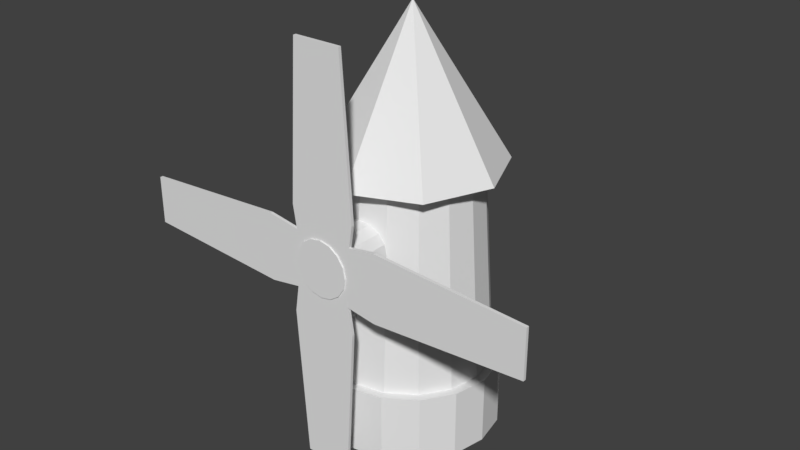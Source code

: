 # Source: moulin.blend  (saved by Blender 2.78.0; exported with 4.5.12 LTS)
import bpy
from mathutils import Matrix  # noqa: F401  (used for matrix-valued properties, if any)

bpy.ops.wm.read_factory_settings(use_empty=True)
scene = bpy.context.scene
scene.name = 'Scene'

# ---- collections
col_collection_1 = bpy.data.collections.new('Collection 1'); scene.collection.children.link(col_collection_1)

# ---- world
world_world = bpy.data.worlds.new('World'); scene.world = world_world
world_world.color = (0.05088, 0.05088, 0.05088)
world_world.use_sun_shadow = False
world_world.sun_shadow_jitter_overblur = 0.0
world_world.cycles.sampling_method = 'MANUAL'

# ---- meshes
me_plane_006 = bpy.data.meshes.new('Plane.006')
me_plane_006.from_pydata([(-1.0, -0.798, 0.0), (1.0, -1.117, 0.0), (-1.0, 0.798, 0.0), (1.0, 1.117, 0.0), (6.0, -0.798, 0.0), (6.0, 0.798, 0.0), (-1.0, -0.798, 0.1), (1.0, -1.117, 0.1), (-1.0, 0.798, 0.1), (1.0, 1.117, 0.1), (6.0, -0.798, 0.1), (6.0, 0.798, 0.1)], [], [(2, 1, 0), (5, 1, 3), (7, 8, 6), (7, 11, 9), (4, 7, 1), (2, 9, 3), (1, 6, 0), (3, 11, 5), (5, 10, 4), (0, 8, 2), (2, 3, 1), (5, 4, 1), (7, 9, 8), (7, 10, 11), (4, 10, 7), (2, 8, 9), (1, 7, 6), (3, 9, 11), (5, 11, 10), (0, 6, 8)])
me_plane_006.use_remesh_preserve_volume = False
me_plane_006.use_remesh_preserve_attributes = False
me_plane_006.use_mirror_vertex_groups = False
me_plane_006.update()
me_plane_005 = bpy.data.meshes.new('Plane.005')
me_plane_005.from_pydata([(-1.0, -0.798, 0.0), (1.0, -1.117, 0.0), (-1.0, 0.798, 0.0), (1.0, 1.117, 0.0), (6.0, -0.798, 0.0), (6.0, 0.798, 0.0), (-1.0, -0.798, 0.1), (1.0, -1.117, 0.1), (-1.0, 0.798, 0.1), (1.0, 1.117, 0.1), (6.0, -0.798, 0.1), (6.0, 0.798, 0.1)], [], [(2, 1, 0), (5, 1, 3), (7, 8, 6), (7, 11, 9), (4, 7, 1), (2, 9, 3), (1, 6, 0), (3, 11, 5), (5, 10, 4), (0, 8, 2), (2, 3, 1), (5, 4, 1), (7, 9, 8), (7, 10, 11), (4, 10, 7), (2, 8, 9), (1, 7, 6), (3, 9, 11), (5, 11, 10), (0, 6, 8)])
me_plane_005.use_remesh_preserve_volume = False
me_plane_005.use_remesh_preserve_attributes = False
me_plane_005.use_mirror_vertex_groups = False
me_plane_005.update()
me_plane_004 = bpy.data.meshes.new('Plane.004')
me_plane_004.from_pydata([(-1.0, -0.798, 0.0), (1.0, -1.117, 0.0), (-1.0, 0.798, 0.0), (1.0, 1.117, 0.0), (6.0, -0.798, 0.0), (6.0, 0.798, 0.0), (-1.0, -0.798, 0.1), (1.0, -1.117, 0.1), (-1.0, 0.798, 0.1), (1.0, 1.117, 0.1), (6.0, -0.798, 0.1), (6.0, 0.798, 0.1)], [], [(2, 1, 0), (5, 1, 3), (7, 8, 6), (7, 11, 9), (4, 7, 1), (2, 9, 3), (1, 6, 0), (3, 11, 5), (5, 10, 4), (0, 8, 2), (2, 3, 1), (5, 4, 1), (7, 9, 8), (7, 10, 11), (4, 10, 7), (2, 8, 9), (1, 7, 6), (3, 9, 11), (5, 11, 10), (0, 6, 8)])
me_plane_004.use_remesh_preserve_volume = False
me_plane_004.use_remesh_preserve_attributes = False
me_plane_004.use_mirror_vertex_groups = False
me_plane_004.update()
me_plane_003 = bpy.data.meshes.new('Plane.003')
me_plane_003.from_pydata([(-1.0, -0.798, 0.0), (1.0, -1.117, 0.0), (-1.0, 0.798, 0.0), (1.0, 1.117, 0.0), (6.0, -0.798, 0.0), (6.0, 0.798, 0.0), (-1.0, -0.798, 0.1), (1.0, -1.117, 0.1), (-1.0, 0.798, 0.1), (1.0, 1.117, 0.1), (6.0, -0.798, 0.1), (6.0, 0.798, 0.1)], [], [(2, 1, 0), (5, 1, 3), (7, 8, 6), (7, 11, 9), (4, 7, 1), (2, 9, 3), (1, 6, 0), (3, 11, 5), (5, 10, 4), (0, 8, 2), (2, 3, 1), (5, 4, 1), (7, 9, 8), (7, 10, 11), (4, 10, 7), (2, 8, 9), (1, 7, 6), (3, 9, 11), (5, 11, 10), (0, 6, 8)])
me_plane_003.use_remesh_preserve_volume = False
me_plane_003.use_remesh_preserve_attributes = False
me_plane_003.use_mirror_vertex_groups = False
me_plane_003.update()
me_cylinder_001 = bpy.data.meshes.new('Cylinder.001')
me_cylinder_001.from_pydata([(0.0, 1.0, -1.0), (0.0, 1.0, 1.0), (0.3827, 0.9239, -1.0), (0.3827, 0.9239, 1.0), (0.7071, 0.7071, -1.0), (0.7071, 0.7071, 1.0), (0.9239, 0.3827, -1.0), (0.9239, 0.3827, 1.0), (1.0, -4.371e-08, -1.0), (1.0, -4.371e-08, 1.0), (0.9239, -0.3827, -1.0), (0.9239, -0.3827, 1.0), (0.7071, -0.7071, -1.0), (0.7071, -0.7071, 1.0), (0.3827, -0.9239, -1.0), (0.3827, -0.9239, 1.0), (1.51e-07, -1.0, -1.0), (1.51e-07, -1.0, 1.0), (-0.3827, -0.9239, -1.0), (-0.3827, -0.9239, 1.0), (-0.7071, -0.7071, -1.0), (-0.7071, -0.7071, 1.0), (-0.9239, -0.3827, -1.0), (-0.9239, -0.3827, 1.0), (-1.0, 1.192e-08, -1.0), (-1.0, 1.192e-08, 1.0), (-0.9239, 0.3827, -1.0), (-0.9239, 0.3827, 1.0), (-0.7071, 0.7071, -1.0), (-0.7071, 0.7071, 1.0), (-0.3827, 0.9239, -1.0), (-0.3827, 0.9239, 1.0)], [], [(1, 2, 0), (3, 4, 2), (5, 6, 4), (7, 8, 6), (9, 10, 8), (11, 12, 10), (13, 14, 12), (15, 16, 14), (17, 18, 16), (19, 20, 18), (21, 22, 20), (23, 24, 22), (25, 26, 24), (27, 28, 26), (21, 13, 29), (29, 30, 28), (31, 0, 30), (14, 22, 6), (1, 3, 2), (3, 5, 4), (5, 7, 6), (7, 9, 8), (9, 11, 10), (11, 13, 12), (13, 15, 14), (15, 17, 16), (17, 19, 18), (19, 21, 20), (21, 23, 22), (23, 25, 24), (25, 27, 26), (27, 29, 28), (5, 3, 1), (1, 31, 29), (29, 27, 25), (25, 23, 21), (21, 19, 13), (17, 15, 13), (13, 11, 9), (9, 7, 13), (5, 1, 29), (29, 25, 21), (19, 17, 13), (13, 7, 5), (5, 29, 13), (29, 31, 30), (31, 1, 0), (30, 0, 2), (2, 4, 30), (6, 8, 10), (10, 12, 6), (14, 16, 22), (18, 20, 22), (22, 24, 26), (26, 28, 30), (30, 4, 6), (6, 12, 14), (16, 18, 22), (22, 26, 30), (30, 6, 22)])
me_cylinder_001.use_remesh_preserve_volume = False
me_cylinder_001.use_remesh_preserve_attributes = False
me_cylinder_001.use_mirror_vertex_groups = False
me_cylinder_001.update()
me_cone = bpy.data.meshes.new('Cone')
me_cone.from_pydata([(4.766e-10, 1.072, -0.9731), (0.758, 0.758, -0.9731), (1.072, -4.733e-08, -0.9731), (0.758, -0.758, -0.9731), (-9.324e-08, -1.072, -0.9731), (4.766e-10, -4.766e-10, 0.7851), (-0.758, -0.758, -0.9731), (-1.072, 1.231e-08, -0.9731), (-0.758, 0.758, -0.9731)], [], [(0, 5, 1), (1, 5, 2), (2, 5, 3), (3, 5, 4), (4, 5, 6), (6, 5, 7), (7, 5, 8), (8, 5, 0), (3, 6, 8), (8, 0, 1), (1, 2, 3), (3, 4, 6), (6, 7, 8), (8, 1, 3)])
me_cone.use_remesh_preserve_volume = False
me_cone.use_remesh_preserve_attributes = False
me_cone.use_mirror_vertex_groups = False
me_cone.update()
me_cylinder = bpy.data.meshes.new('Cylinder')
me_cylinder.from_pydata([(-1.579e-08, 1.326, -3.14), (0.0, 1.0, 0.9925), (0.5075, 1.225, -3.14), (0.3827, 0.9239, 0.9925), (0.9377, 0.9377, -3.14), (0.7071, 0.7071, 0.9925), (1.225, 0.5075, -3.14), (0.9239, 0.3827, 0.9925), (1.326, -6.222e-08, -3.14), (1.0, -4.371e-08, 0.9925), (1.225, -0.5075, -3.14), (0.9239, -0.3827, 0.9925), (0.9377, -0.9377, -3.14), (0.7071, -0.7071, 0.9925), (0.5075, -1.225, -3.14), (0.3827, -0.9239, 0.9925), (1.844e-07, -1.326, -3.14), (1.51e-07, -1.0, 0.9925), (-0.5075, -1.225, -3.14), (-0.3827, -0.9239, 0.9925), (-0.9377, -0.9377, -3.14), (-0.7071, -0.7071, 0.9925), (-1.225, -0.5075, -3.14), (-0.9239, -0.3827, 0.9925), (-1.326, 1.156e-08, -3.14), (-1.0, 1.192e-08, 0.9925), (-1.225, 0.5075, -3.14), (-0.9239, 0.3827, 0.9925), (-0.9377, 0.9377, -3.14), (-0.7071, 0.7071, 0.9925), (-0.5075, 1.225, -3.14), (-0.3827, 0.9239, 0.9925), (-1.579e-08, 1.326, -2.127), (0.5075, 1.225, -2.127), (0.9377, 0.9377, -2.127), (1.225, 0.5075, -2.127), (1.326, -6.222e-08, -2.127), (1.225, -0.5075, -2.127), (0.9377, -0.9377, -2.127), (0.5075, -1.225, -2.127), (1.844e-07, -1.326, -2.127), (-0.5075, -1.225, -2.127), (-0.9377, -0.9377, -2.127), (-1.225, -0.5075, -2.127), (-1.326, 1.156e-08, -2.127), (-1.225, 0.5075, -2.127), (-0.9377, 0.9377, -2.127), (-0.5075, 1.225, -2.127), (-8.465e-09, 1.197, -2.132), (0.4581, 1.106, -2.132), (0.8465, 0.8465, -2.132), (1.106, 0.4581, -2.132), (1.197, -5.313e-08, -2.132), (1.106, -0.4581, -2.132), (0.8465, -0.8465, -2.132), (0.4581, -1.106, -2.132), (1.723e-07, -1.197, -2.132), (-0.4581, -1.106, -2.132), (-0.8465, -0.8465, -2.132), (-1.106, -0.4581, -2.132), (-1.197, 1.347e-08, -2.132), (-1.106, 0.4581, -2.132), (-0.8465, 0.8465, -2.132), (-0.4581, 1.106, -2.132)], [], [(1, 49, 48), (3, 50, 49), (5, 51, 50), (51, 9, 52), (9, 53, 52), (11, 54, 53), (13, 55, 54), (15, 56, 55), (17, 57, 56), (19, 58, 57), (21, 59, 58), (23, 60, 59), (25, 61, 60), (27, 62, 61), (21, 13, 29), (29, 63, 62), (31, 48, 63), (14, 22, 6), (47, 0, 30), (46, 30, 28), (45, 28, 26), (44, 26, 24), (43, 24, 22), (42, 22, 20), (41, 20, 18), (40, 18, 16), (39, 16, 14), (38, 14, 12), (37, 12, 10), (36, 10, 8), (35, 8, 6), (34, 6, 4), (33, 4, 2), (32, 2, 0), (63, 32, 47), (62, 47, 46), (45, 62, 46), (44, 61, 45), (59, 44, 43), (58, 43, 42), (57, 42, 41), (56, 41, 40), (55, 40, 39), (54, 39, 38), (53, 38, 37), (36, 53, 37), (51, 36, 35), (50, 35, 34), (33, 50, 34), (48, 33, 32), (1, 3, 49), (3, 5, 50), (5, 7, 51), (51, 7, 9), (9, 11, 53), (11, 13, 54), (13, 15, 55), (15, 17, 56), (17, 19, 57), (19, 21, 58), (21, 23, 59), (23, 25, 60), (25, 27, 61), (27, 29, 62), (5, 3, 1), (1, 31, 29), (29, 27, 25), (25, 23, 21), (21, 19, 13), (17, 15, 13), (13, 11, 9), (9, 7, 13), (5, 1, 29), (29, 25, 21), (19, 17, 13), (13, 7, 5), (5, 29, 13), (29, 31, 63), (31, 1, 48), (30, 0, 2), (2, 4, 6), (6, 8, 10), (10, 12, 6), (14, 16, 18), (18, 20, 22), (22, 24, 26), (26, 28, 22), (30, 2, 6), (6, 12, 14), (14, 18, 22), (22, 28, 30), (30, 6, 22), (47, 32, 0), (46, 47, 30), (45, 46, 28), (44, 45, 26), (43, 44, 24), (42, 43, 22), (41, 42, 20), (40, 41, 18), (39, 40, 16), (38, 39, 14), (37, 38, 12), (36, 37, 10), (35, 36, 8), (34, 35, 6), (33, 34, 4), (32, 33, 2), (63, 48, 32), (62, 63, 47), (45, 61, 62), (44, 60, 61), (59, 60, 44), (58, 59, 43), (57, 58, 42), (56, 57, 41), (55, 56, 40), (54, 55, 39), (53, 54, 38), (36, 52, 53), (51, 52, 36), (50, 51, 35), (33, 49, 50), (48, 49, 33)])
me_cylinder.use_remesh_preserve_volume = False
me_cylinder.use_remesh_preserve_attributes = False
me_cylinder.use_mirror_vertex_groups = False
me_cylinder.update()

# ---- objects
ob_plane_002 = bpy.data.objects.new('Plane.002', me_plane_006)
ob_plane_001 = bpy.data.objects.new('Plane.001', me_plane_005)
ob_plane_000 = bpy.data.objects.new('Plane.000', me_plane_004)
ob_plane_003 = bpy.data.objects.new('Plane.003', me_plane_003)
ob_cylinder_001 = bpy.data.objects.new('Cylinder.001', me_cylinder_001)
ob_cone = bpy.data.objects.new('Cone', me_cone)
ob_cylinder = bpy.data.objects.new('Cylinder', me_cylinder)

# ---- transforms, parenting, visibility, modifiers, constraints
ob_plane_002.location = (0.01001, -1.716, 2.753)
ob_plane_002.rotation_euler = (1.571, -4.712, 0.0)
ob_plane_002.scale = (0.4386, 0.4386, 0.4386)
ob_plane_002.lineart.crease_threshold = 0.0
ob_plane_001.location = (-0.4263, -1.716, 3.119)
ob_plane_001.rotation_euler = (1.571, -3.142, -1.344e-07)
ob_plane_001.scale = (0.4386, 0.4386, 0.4386)
ob_plane_001.lineart.crease_threshold = 0.0
ob_plane_000.location = (0.04045, -1.716, 3.433)
ob_plane_000.rotation_euler = (1.571, -1.571, 0.0)
ob_plane_000.scale = (0.4386, 0.4386, 0.4386)
ob_plane_000.lineart.crease_threshold = 0.0
ob_plane_003.location = (0.4261, -1.716, 3.129)
ob_plane_003.rotation_euler = (1.571, -0.0, 0.0)
ob_plane_003.scale = (0.4386, 0.4386, 0.4386)
ob_plane_003.lineart.crease_threshold = 0.0
ob_cylinder_001.location = (0.006494, -1.347, 3.105)
ob_cylinder_001.rotation_euler = (1.571, -0.0, 0.0)
ob_cylinder_001.scale = (0.407, 0.407, 0.4329)
ob_cylinder_001.lineart.crease_threshold = 0.0
ob_cone.location = (0.01777, 0.002828, 5.196)
ob_cone.scale = (1.243, 1.243, 1.243)
ob_cone.lineart.crease_threshold = 0.0
ob_cylinder.location = (0.0, 0.0, 3.198)
ob_cylinder.lineart.crease_threshold = 0.0

# ---- collection membership
col_collection_1.objects.link(ob_plane_002)
col_collection_1.objects.link(ob_plane_001)
col_collection_1.objects.link(ob_plane_000)
col_collection_1.objects.link(ob_plane_003)
col_collection_1.objects.link(ob_cylinder_001)
col_collection_1.objects.link(ob_cone)
col_collection_1.objects.link(ob_cylinder)

# ---- scene / render settings (as saved in the file)
scene.frame_start = 1; scene.frame_end = 250; scene.frame_set(1)
scene.render.engine = 'BLENDER_EEVEE_NEXT'
scene.render.resolution_percentage = 50
scene.render.dither_intensity = 0.0
scene.cycles.use_denoising = False
scene.cycles.samples = 128
scene.cycles.sampling_pattern = 'TABULATED_SOBOL'
scene.cycles.light_sampling_threshold = 0.0
scene.cycles.use_adaptive_sampling = False
scene.cycles.use_light_tree = False
scene.cycles.blur_glossy = 0.0
scene.cycles.sample_clamp_indirect = 0.0
scene.view_settings.view_transform = 'Standard'
bpy.context.view_layer.update()

# ---- added for rendering (the .blend has no active camera and no usable light): camera, sun
cam_auto = bpy.data.cameras.new('AutoCamera')
cam_auto.lens = 50.0
cam_auto.sensor_width = 36.0
cam_auto.clip_end = 1000.0
ob_auto_camera = bpy.data.objects.new('AutoCamera', cam_auto)
scene.collection.objects.link(ob_auto_camera)
ob_auto_camera.location = (8.50422, -10.4273, 9.91857)
ob_auto_camera.rotation_euler = (1.09748, -7.21219e-08, 0.694738)
scene.camera = ob_auto_camera
light_auto_sun = bpy.data.lights.new('AutoSun', 'SUN')
light_auto_sun.energy = 3.0
light_auto_sun.angle = 0.0523599
ob_auto_sun = bpy.data.objects.new('AutoSun', light_auto_sun)
scene.collection.objects.link(ob_auto_sun)
ob_auto_sun.rotation_euler = (0.872665, 0.174533, 0.523599)
bpy.context.view_layer.update()
